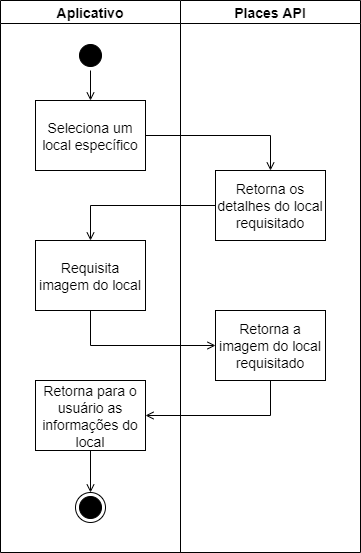

The diagram above was exported from draw.io. Its source (the exported page's mxGraphModel, read from the mxfile embedded in the PNG):
<mxGraphModel dx="1102" dy="574" grid="1" gridSize="10" guides="1" tooltips="1" connect="1" arrows="1" fold="1" page="1" pageScale="1" pageWidth="827" pageHeight="1169" math="0" shadow="0">
  <root>
    <mxCell id="0" />
    <mxCell id="1" parent="0" />
    <mxCell id="oNY8daFsoHo2E0DqsY4z-21" value="Aplicativo" style="swimlane;whiteSpace=wrap;fontSize=14;" parent="1" vertex="1">
      <mxGeometry x="130" y="128" width="180" height="552" as="geometry" />
    </mxCell>
    <mxCell id="oNY8daFsoHo2E0DqsY4z-22" value="" style="ellipse;shape=startState;fillColor=#000000;" parent="oNY8daFsoHo2E0DqsY4z-21" vertex="1">
      <mxGeometry x="75" y="40" width="30" height="30" as="geometry" />
    </mxCell>
    <mxCell id="oNY8daFsoHo2E0DqsY4z-24" value="Seleciona um&#10;local específico" style="fontSize=14;" parent="oNY8daFsoHo2E0DqsY4z-21" vertex="1">
      <mxGeometry x="35" y="100" width="110" height="70" as="geometry" />
    </mxCell>
    <mxCell id="oNY8daFsoHo2E0DqsY4z-25" value="Requisita&#10;imagem do local" style="fontSize=14;" parent="oNY8daFsoHo2E0DqsY4z-21" vertex="1">
      <mxGeometry x="35" y="240" width="110" height="70" as="geometry" />
    </mxCell>
    <mxCell id="oNY8daFsoHo2E0DqsY4z-36" value="" style="ellipse;shape=endState;fillColor=#000000;" parent="oNY8daFsoHo2E0DqsY4z-21" vertex="1">
      <mxGeometry x="75" y="492" width="30" height="30" as="geometry" />
    </mxCell>
    <mxCell id="oNY8daFsoHo2E0DqsY4z-52" value="" style="endArrow=open;endFill=1;rounded=0;exitX=0.5;exitY=1;exitDx=0;exitDy=0;entryX=0.5;entryY=0;entryDx=0;entryDy=0;" parent="oNY8daFsoHo2E0DqsY4z-21" source="oNY8daFsoHo2E0DqsY4z-22" target="oNY8daFsoHo2E0DqsY4z-24" edge="1">
      <mxGeometry relative="1" as="geometry">
        <mxPoint x="155" y="145" as="sourcePoint" />
        <mxPoint x="215" y="145" as="targetPoint" />
      </mxGeometry>
    </mxCell>
    <mxCell id="oNY8daFsoHo2E0DqsY4z-56" value="Retorna para o&#10;usuário as&#10;informações do&#10;local" style="fontSize=14;" parent="oNY8daFsoHo2E0DqsY4z-21" vertex="1">
      <mxGeometry x="35" y="380" width="110" height="70" as="geometry" />
    </mxCell>
    <mxCell id="oNY8daFsoHo2E0DqsY4z-61" value="" style="endArrow=open;endFill=1;rounded=0;exitX=0.5;exitY=1;exitDx=0;exitDy=0;entryX=0.5;entryY=0;entryDx=0;entryDy=0;" parent="oNY8daFsoHo2E0DqsY4z-21" source="oNY8daFsoHo2E0DqsY4z-56" target="oNY8daFsoHo2E0DqsY4z-36" edge="1">
      <mxGeometry relative="1" as="geometry">
        <mxPoint x="225" y="477" as="sourcePoint" />
        <mxPoint x="155" y="477" as="targetPoint" />
        <Array as="points" />
      </mxGeometry>
    </mxCell>
    <mxCell id="oNY8daFsoHo2E0DqsY4z-43" value="" style="endArrow=open;endFill=1;rounded=0;exitX=1;exitY=0.5;exitDx=0;exitDy=0;entryX=0.5;entryY=0;entryDx=0;entryDy=0;" parent="1" source="oNY8daFsoHo2E0DqsY4z-24" target="oNY8daFsoHo2E0DqsY4z-41" edge="1">
      <mxGeometry relative="1" as="geometry">
        <mxPoint x="345" y="263" as="targetPoint" />
        <Array as="points">
          <mxPoint x="400" y="263" />
        </Array>
      </mxGeometry>
    </mxCell>
    <mxCell id="oNY8daFsoHo2E0DqsY4z-45" value="Places API" style="swimlane;whiteSpace=wrap;fontSize=14;startSize=23;" parent="1" vertex="1">
      <mxGeometry x="310" y="128" width="180" height="552" as="geometry" />
    </mxCell>
    <mxCell id="oNY8daFsoHo2E0DqsY4z-41" value="Retorna os&#10;detalhes do local&#10;requisitado" style="fontSize=14;" parent="oNY8daFsoHo2E0DqsY4z-45" vertex="1">
      <mxGeometry x="35" y="170" width="110" height="70" as="geometry" />
    </mxCell>
    <mxCell id="oNY8daFsoHo2E0DqsY4z-55" value="Retorna a&#10;imagem do local&#10;requisitado" style="fontSize=14;" parent="oNY8daFsoHo2E0DqsY4z-45" vertex="1">
      <mxGeometry x="35" y="310" width="110" height="70" as="geometry" />
    </mxCell>
    <mxCell id="oNY8daFsoHo2E0DqsY4z-53" value="" style="endArrow=open;endFill=1;rounded=0;exitX=0;exitY=0.5;exitDx=0;exitDy=0;entryX=0.5;entryY=0;entryDx=0;entryDy=0;" parent="1" source="oNY8daFsoHo2E0DqsY4z-41" target="oNY8daFsoHo2E0DqsY4z-25" edge="1">
      <mxGeometry relative="1" as="geometry">
        <mxPoint x="410" y="308" as="sourcePoint" />
        <mxPoint x="410" y="350" as="targetPoint" />
        <Array as="points">
          <mxPoint x="220" y="333" />
        </Array>
      </mxGeometry>
    </mxCell>
    <mxCell id="oNY8daFsoHo2E0DqsY4z-58" value="" style="endArrow=open;endFill=1;rounded=0;exitX=0.5;exitY=1;exitDx=0;exitDy=0;entryX=0;entryY=0.5;entryDx=0;entryDy=0;" parent="1" source="oNY8daFsoHo2E0DqsY4z-25" target="oNY8daFsoHo2E0DqsY4z-55" edge="1">
      <mxGeometry relative="1" as="geometry">
        <mxPoint x="355" y="385" as="sourcePoint" />
        <mxPoint x="420" y="420" as="targetPoint" />
        <Array as="points">
          <mxPoint x="220" y="473" />
        </Array>
      </mxGeometry>
    </mxCell>
    <mxCell id="oNY8daFsoHo2E0DqsY4z-60" value="" style="endArrow=open;endFill=1;rounded=0;exitX=0.5;exitY=1;exitDx=0;exitDy=0;entryX=1;entryY=0.5;entryDx=0;entryDy=0;" parent="1" source="oNY8daFsoHo2E0DqsY4z-55" target="oNY8daFsoHo2E0DqsY4z-56" edge="1">
      <mxGeometry relative="1" as="geometry">
        <mxPoint x="410" y="530" as="sourcePoint" />
        <mxPoint x="410" y="570" as="targetPoint" />
        <Array as="points">
          <mxPoint x="400" y="543" />
        </Array>
      </mxGeometry>
    </mxCell>
  </root>
</mxGraphModel>